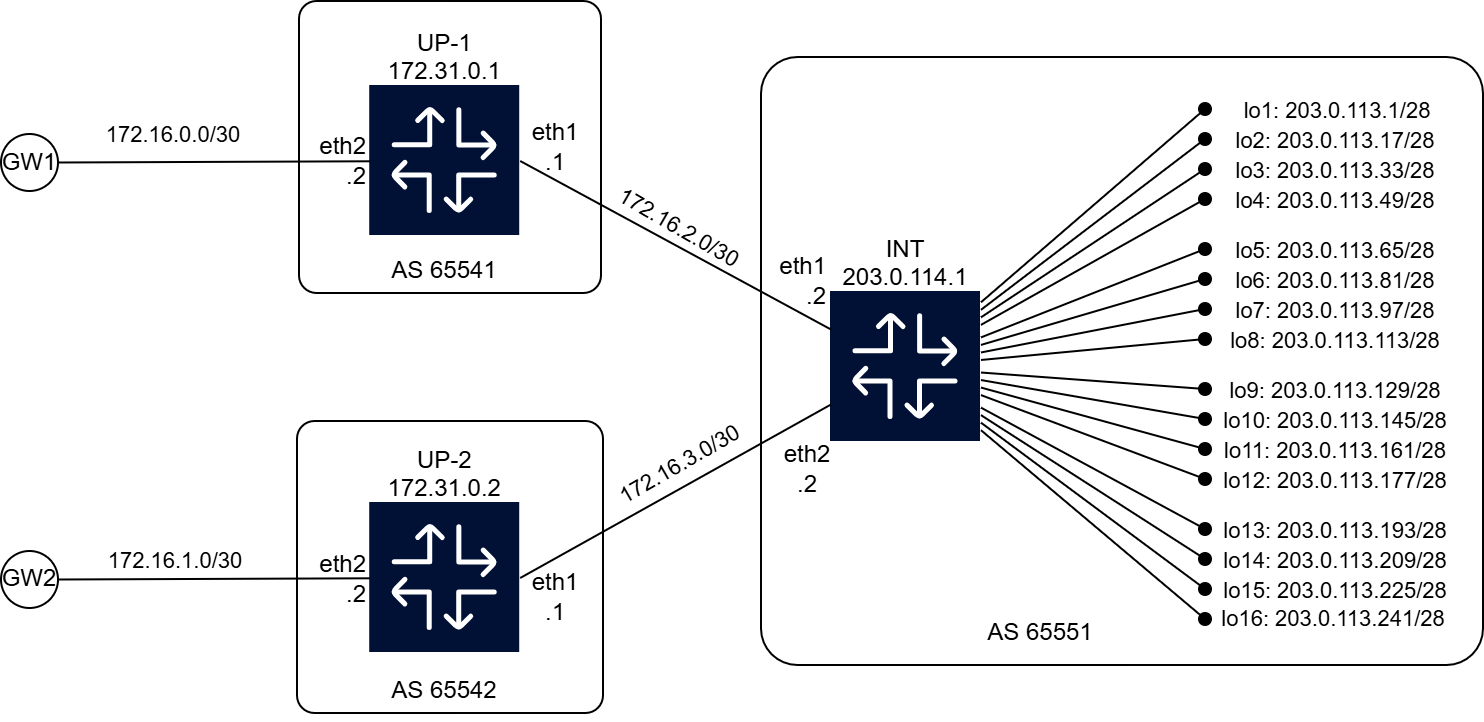

The diagram above was exported from draw.io. Its source (the exported page's mxGraphModel, read from the mxfile embedded in the PNG):
<mxGraphModel dx="2084" dy="1252" grid="1" gridSize="10" guides="1" tooltips="1" connect="1" arrows="1" fold="1" page="1" pageScale="1" pageWidth="827" pageHeight="1169" math="0" shadow="0">
  <root>
    <mxCell id="0" />
    <mxCell id="1" parent="0" />
    <mxCell id="2" connectable="0" parent="1" style="group" value="" vertex="1">
      <mxGeometry height="304" width="361" x="1140" y="648" as="geometry" />
    </mxCell>
    <mxCell id="3" parent="2" style="rounded=1;whiteSpace=wrap;html=1;arcSize=6;" value="" vertex="1">
      <mxGeometry height="304" width="361" as="geometry" />
    </mxCell>
    <object label="INT&#10;203.0.114.1" id="4">
      <mxCell parent="2" style="shape=image;imageAlign=center;imageVerticalAlign=middle;labelPosition=center;align=center;verticalLabelPosition=top;spacingLeft=0;verticalAlign=bottom;spacingTop=0;spacing=0;editableCssRules=\.st[0-2]$;labelBackgroundColor=none;aspect=fixed;imageAspect=0;image=data:image/svg+xml,(base64 omitted: 3284 chars)" vertex="1">
        <mxGeometry height="75" width="75" x="35" y="117.5" as="geometry" />
      </mxCell>
    </object>
    <mxCell id="5" parent="2" style="text;html=1;whiteSpace=wrap;strokeColor=none;fillColor=none;align=center;verticalAlign=middle;rounded=0;" value="eth2&lt;div&gt;&lt;span style=&quot;background-color: transparent; color: light-dark(rgb(0, 0, 0), rgb(255, 255, 255));&quot;&gt;.2&lt;/span&gt;&lt;/div&gt;" vertex="1">
      <mxGeometry height="30" width="35" x="5.610000000000127" y="191" as="geometry" />
    </mxCell>
    <mxCell id="6" parent="2" style="text;html=1;whiteSpace=wrap;strokeColor=none;fillColor=none;align=right;verticalAlign=middle;rounded=0;" value="eth1&lt;div&gt;.2&lt;/div&gt;" vertex="1">
      <mxGeometry height="30" width="35" y="97" as="geometry" />
    </mxCell>
    <mxCell id="7" parent="2" style="text;html=1;whiteSpace=wrap;strokeColor=none;fillColor=none;align=center;verticalAlign=middle;rounded=0;" value="AS 65551" vertex="1">
      <mxGeometry height="30" width="60" x="110" y="273" as="geometry" />
    </mxCell>
    <mxCell id="8" edge="1" parent="2" source="4" style="endArrow=oval;html=1;rounded=0;endFill=1;" value="">
      <mxGeometry height="50" relative="1" width="50" as="geometry">
        <mxPoint x="110" y="130.86" as="sourcePoint" />
        <mxPoint x="222" y="26" as="targetPoint" />
      </mxGeometry>
    </mxCell>
    <mxCell id="9" connectable="0" parent="8" style="edgeLabel;html=1;align=center;verticalAlign=middle;resizable=0;points=[];" value="lo1: 203.0.113.1/28" vertex="1">
      <mxGeometry relative="1" x="1" y="-1" as="geometry">
        <mxPoint x="64" y="-1" as="offset" />
      </mxGeometry>
    </mxCell>
    <mxCell id="10" edge="1" parent="2" source="4" style="endArrow=oval;html=1;rounded=0;endFill=1;" value="">
      <mxGeometry height="50" relative="1" width="50" as="geometry">
        <mxPoint x="164" y="150.14" as="sourcePoint" />
        <mxPoint x="222" y="41" as="targetPoint" />
      </mxGeometry>
    </mxCell>
    <mxCell id="11" connectable="0" parent="10" style="edgeLabel;html=1;align=center;verticalAlign=middle;resizable=0;points=[];" value="lo2: 203.0.113.17/28" vertex="1">
      <mxGeometry relative="1" x="1" y="-1" as="geometry">
        <mxPoint x="64" y="-1" as="offset" />
      </mxGeometry>
    </mxCell>
    <mxCell id="12" edge="1" parent="2" source="4" style="endArrow=oval;html=1;rounded=0;endFill=1;" value="">
      <mxGeometry height="50" relative="1" width="50" as="geometry">
        <mxPoint x="147" y="167" as="sourcePoint" />
        <mxPoint x="222" y="56" as="targetPoint" />
      </mxGeometry>
    </mxCell>
    <mxCell id="13" connectable="0" parent="12" style="edgeLabel;html=1;align=center;verticalAlign=middle;resizable=0;points=[];" value="lo3: 203.0.113.33/28" vertex="1">
      <mxGeometry relative="1" x="1" y="-1" as="geometry">
        <mxPoint x="64" y="-1" as="offset" />
      </mxGeometry>
    </mxCell>
    <mxCell id="14" edge="1" parent="2" source="4" style="endArrow=oval;html=1;rounded=0;endFill=1;" value="">
      <mxGeometry height="50" relative="1" width="50" as="geometry">
        <mxPoint x="178" y="211" as="sourcePoint" />
        <mxPoint x="222" y="71" as="targetPoint" />
      </mxGeometry>
    </mxCell>
    <mxCell id="15" connectable="0" parent="14" style="edgeLabel;html=1;align=center;verticalAlign=middle;resizable=0;points=[];" value="lo4: 203.0.113.49/28" vertex="1">
      <mxGeometry relative="1" x="1" y="-1" as="geometry">
        <mxPoint x="64" y="-1" as="offset" />
      </mxGeometry>
    </mxCell>
    <mxCell id="16" edge="1" parent="2" source="4" style="endArrow=oval;html=1;rounded=0;endFill=1;" value="">
      <mxGeometry height="50" relative="1" width="50" as="geometry">
        <mxPoint x="135" y="174.70000000000005" as="sourcePoint" />
        <mxPoint x="222" y="96" as="targetPoint" />
      </mxGeometry>
    </mxCell>
    <mxCell id="17" connectable="0" parent="16" style="edgeLabel;html=1;align=center;verticalAlign=middle;resizable=0;points=[];" value="lo5: 203.0.113.65/28" vertex="1">
      <mxGeometry relative="1" x="1" y="-1" as="geometry">
        <mxPoint x="64" y="-1" as="offset" />
      </mxGeometry>
    </mxCell>
    <mxCell id="18" edge="1" parent="2" source="4" style="endArrow=oval;html=1;rounded=0;endFill=1;" value="">
      <mxGeometry height="50" relative="1" width="50" as="geometry">
        <mxPoint x="183" y="236" as="sourcePoint" />
        <mxPoint x="222" y="111" as="targetPoint" />
      </mxGeometry>
    </mxCell>
    <mxCell id="19" connectable="0" parent="18" style="edgeLabel;html=1;align=center;verticalAlign=middle;resizable=0;points=[];" value="lo6: 203.0.113.81/28" vertex="1">
      <mxGeometry relative="1" x="1" y="-1" as="geometry">
        <mxPoint x="64" y="-1" as="offset" />
      </mxGeometry>
    </mxCell>
    <mxCell id="20" edge="1" parent="2" source="4" style="endArrow=oval;html=1;rounded=0;endFill=1;" value="">
      <mxGeometry height="50" relative="1" width="50" as="geometry">
        <mxPoint x="189" y="236" as="sourcePoint" />
        <mxPoint x="222" y="126" as="targetPoint" />
      </mxGeometry>
    </mxCell>
    <mxCell id="21" connectable="0" parent="20" style="edgeLabel;html=1;align=center;verticalAlign=middle;resizable=0;points=[];" value="lo7: 203.0.113.97/28" vertex="1">
      <mxGeometry relative="1" x="1" y="-1" as="geometry">
        <mxPoint x="64" y="-1" as="offset" />
      </mxGeometry>
    </mxCell>
    <mxCell id="22" edge="1" parent="2" source="4" style="endArrow=oval;html=1;rounded=0;endFill=1;" value="">
      <mxGeometry height="50" relative="1" width="50" as="geometry">
        <mxPoint x="189" y="243" as="sourcePoint" />
        <mxPoint x="222" y="141" as="targetPoint" />
      </mxGeometry>
    </mxCell>
    <mxCell id="23" connectable="0" parent="22" style="edgeLabel;html=1;align=center;verticalAlign=middle;resizable=0;points=[];" value="lo8: 203.0.113.113/28" vertex="1">
      <mxGeometry relative="1" x="1" y="-1" as="geometry">
        <mxPoint x="64" y="-1" as="offset" />
      </mxGeometry>
    </mxCell>
    <mxCell id="24" edge="1" parent="2" source="4" style="endArrow=oval;html=1;rounded=0;endFill=1;" value="">
      <mxGeometry height="50" relative="1" width="50" as="geometry">
        <mxPoint x="189" y="249" as="sourcePoint" />
        <mxPoint x="222" y="166" as="targetPoint" />
      </mxGeometry>
    </mxCell>
    <mxCell id="25" connectable="0" parent="24" style="edgeLabel;html=1;align=center;verticalAlign=middle;resizable=0;points=[];" value="lo9: 203.0.113.129/28" vertex="1">
      <mxGeometry relative="1" x="1" y="-1" as="geometry">
        <mxPoint x="64" y="-1" as="offset" />
      </mxGeometry>
    </mxCell>
    <mxCell id="26" edge="1" parent="2" source="4" style="endArrow=oval;html=1;rounded=0;endFill=1;" value="">
      <mxGeometry height="50" relative="1" width="50" as="geometry">
        <mxPoint x="189" y="256" as="sourcePoint" />
        <mxPoint x="222" y="181" as="targetPoint" />
      </mxGeometry>
    </mxCell>
    <mxCell id="27" connectable="0" parent="26" style="edgeLabel;html=1;align=center;verticalAlign=middle;resizable=0;points=[];" value="lo10: 203.0.113.145/28" vertex="1">
      <mxGeometry relative="1" x="1" y="-1" as="geometry">
        <mxPoint x="64" y="-1" as="offset" />
      </mxGeometry>
    </mxCell>
    <mxCell id="28" edge="1" parent="2" source="4" style="endArrow=oval;html=1;rounded=0;endFill=1;" value="">
      <mxGeometry height="50" relative="1" width="50" as="geometry">
        <mxPoint x="292" y="216" as="sourcePoint" />
        <mxPoint x="222" y="196" as="targetPoint" />
      </mxGeometry>
    </mxCell>
    <mxCell id="29" connectable="0" parent="28" style="edgeLabel;html=1;align=center;verticalAlign=middle;resizable=0;points=[];" value="lo11: 203.0.113.161/28" vertex="1">
      <mxGeometry relative="1" x="1" y="-1" as="geometry">
        <mxPoint x="64" y="-1" as="offset" />
      </mxGeometry>
    </mxCell>
    <mxCell id="30" edge="1" parent="2" source="4" style="endArrow=oval;html=1;rounded=0;endFill=1;" value="">
      <mxGeometry height="50" relative="1" width="50" as="geometry">
        <mxPoint x="292" y="221" as="sourcePoint" />
        <mxPoint x="222" y="211" as="targetPoint" />
      </mxGeometry>
    </mxCell>
    <mxCell id="31" connectable="0" parent="30" style="edgeLabel;html=1;align=center;verticalAlign=middle;resizable=0;points=[];" value="lo12: 203.0.113.177/28" vertex="1">
      <mxGeometry relative="1" x="1" y="-1" as="geometry">
        <mxPoint x="64" y="-1" as="offset" />
      </mxGeometry>
    </mxCell>
    <mxCell id="32" edge="1" parent="2" source="4" style="endArrow=oval;html=1;rounded=0;endFill=1;" value="">
      <mxGeometry height="50" relative="1" width="50" as="geometry">
        <mxPoint x="292" y="226" as="sourcePoint" />
        <mxPoint x="222" y="236" as="targetPoint" />
      </mxGeometry>
    </mxCell>
    <mxCell id="33" connectable="0" parent="32" style="edgeLabel;html=1;align=center;verticalAlign=middle;resizable=0;points=[];" value="lo13: 203.0.113.193/28" vertex="1">
      <mxGeometry relative="1" x="1" y="-1" as="geometry">
        <mxPoint x="64" y="-1" as="offset" />
      </mxGeometry>
    </mxCell>
    <mxCell id="34" edge="1" parent="2" source="4" style="endArrow=oval;html=1;rounded=0;endFill=1;" value="">
      <mxGeometry height="50" relative="1" width="50" as="geometry">
        <mxPoint x="292" y="231" as="sourcePoint" />
        <mxPoint x="222" y="251" as="targetPoint" />
      </mxGeometry>
    </mxCell>
    <mxCell id="35" connectable="0" parent="34" style="edgeLabel;html=1;align=center;verticalAlign=middle;resizable=0;points=[];" value="lo14: 203.0.113.209/28" vertex="1">
      <mxGeometry relative="1" x="1" y="-1" as="geometry">
        <mxPoint x="64" y="-1" as="offset" />
      </mxGeometry>
    </mxCell>
    <mxCell id="36" edge="1" parent="2" source="4" style="endArrow=oval;html=1;rounded=0;endFill=1;" value="">
      <mxGeometry height="50" relative="1" width="50" as="geometry">
        <mxPoint x="292" y="236" as="sourcePoint" />
        <mxPoint x="222" y="266" as="targetPoint" />
      </mxGeometry>
    </mxCell>
    <mxCell id="37" connectable="0" parent="36" style="edgeLabel;html=1;align=center;verticalAlign=middle;resizable=0;points=[];" value="lo15: 203.0.113.225/28" vertex="1">
      <mxGeometry relative="1" x="1" y="-1" as="geometry">
        <mxPoint x="64" y="-1" as="offset" />
      </mxGeometry>
    </mxCell>
    <mxCell id="38" edge="1" parent="2" source="4" style="endArrow=oval;html=1;rounded=0;endFill=1;" value="">
      <mxGeometry height="50" relative="1" width="50" as="geometry">
        <mxPoint x="292" y="241" as="sourcePoint" />
        <mxPoint x="222" y="281" as="targetPoint" />
      </mxGeometry>
    </mxCell>
    <mxCell id="39" connectable="0" parent="38" style="edgeLabel;html=1;align=center;verticalAlign=middle;resizable=0;points=[];" value="lo16: 203.0.113.241/28" vertex="1">
      <mxGeometry relative="1" x="1" y="-1" as="geometry">
        <mxPoint x="64" y="-1" as="offset" />
      </mxGeometry>
    </mxCell>
    <mxCell id="40" parent="1" style="rounded=1;whiteSpace=wrap;html=1;arcSize=6;" value="" vertex="1">
      <mxGeometry height="146" width="151" x="909" y="620" as="geometry" />
    </mxCell>
    <object label="UP-1&#10;172.31.0.1" id="41">
      <mxCell parent="1" style="shape=image;imageAlign=center;imageVerticalAlign=middle;labelPosition=center;align=center;verticalLabelPosition=top;spacingLeft=0;verticalAlign=bottom;spacingTop=0;spacing=0;editableCssRules=\.st[0-2]$;labelBackgroundColor=none;aspect=fixed;imageAspect=0;image=data:image/svg+xml,(base64 omitted: 3284 chars)" vertex="1">
        <mxGeometry height="75" width="75" x="944.6100000000001" y="662.5" as="geometry" />
      </mxCell>
    </object>
    <object label="" src_label="eth1" trgt_label="eth1" source="clab-testBGP-GTW-1" target="clab-testBGP-UP-1" id="42">
      <mxCell edge="1" parent="1" source="54" style="endArrow=none;jumpStyle=gap;" target="41">
        <mxGeometry relative="1" as="geometry">
          <mxPoint x="790" y="701" as="sourcePoint" />
        </mxGeometry>
      </mxCell>
    </object>
    <mxCell id="43" connectable="0" parent="42" style="edgeLabel;html=1;align=center;verticalAlign=middle;resizable=0;points=[];" value="172.16.0.0/30" vertex="1">
      <mxGeometry relative="1" x="-0.0999" y="2" as="geometry">
        <mxPoint x="-13" y="-12" as="offset" />
      </mxGeometry>
    </mxCell>
    <mxCell id="44" parent="1" style="rounded=1;whiteSpace=wrap;html=1;arcSize=6;" value="" vertex="1">
      <mxGeometry height="146" width="153" x="908" y="830" as="geometry" />
    </mxCell>
    <mxCell id="45" edge="1" parent="1" source="47" style="rounded=0;orthogonalLoop=1;jettySize=auto;html=1;endArrow=none;endFill=0;" target="55">
      <mxGeometry relative="1" as="geometry">
        <mxPoint x="790" y="909" as="targetPoint" />
      </mxGeometry>
    </mxCell>
    <mxCell id="46" connectable="0" parent="45" style="edgeLabel;html=1;align=center;verticalAlign=middle;resizable=0;points=[];" value="172.16.1.0/30" vertex="1">
      <mxGeometry relative="1" x="0.1446" as="geometry">
        <mxPoint x="-9" y="-10" as="offset" />
      </mxGeometry>
    </mxCell>
    <object label="UP-2&#10;172.31.0.2" id="47">
      <mxCell parent="1" style="shape=image;imageAlign=center;imageVerticalAlign=middle;labelPosition=center;align=center;verticalLabelPosition=top;spacingLeft=0;verticalAlign=bottom;spacingTop=0;spacing=0;editableCssRules=\.st[0-2]$;labelBackgroundColor=none;aspect=fixed;imageAspect=0;image=data:image/svg+xml,(base64 omitted: 3284 chars)" vertex="1">
        <mxGeometry height="75" width="75" x="944.6100000000001" y="871" as="geometry" />
      </mxCell>
    </object>
    <mxCell id="48" parent="1" style="text;html=1;whiteSpace=wrap;strokeColor=none;fillColor=none;align=center;verticalAlign=middle;rounded=0;" value="eth1&lt;div&gt;.1&lt;/div&gt;" vertex="1">
      <mxGeometry height="30" width="35" x="1019.6100000000001" y="678" as="geometry" />
    </mxCell>
    <mxCell id="49" parent="1" style="text;html=1;whiteSpace=wrap;strokeColor=none;fillColor=none;align=center;verticalAlign=middle;rounded=0;" value="eth1&lt;div&gt;.1&lt;/div&gt;" vertex="1">
      <mxGeometry height="30" width="35" x="1019.6100000000001" y="902.8" as="geometry" />
    </mxCell>
    <mxCell id="50" parent="1" style="text;html=1;whiteSpace=wrap;strokeColor=none;fillColor=none;align=right;verticalAlign=middle;rounded=0;" value="eth2&lt;div&gt;.2&lt;/div&gt;" vertex="1">
      <mxGeometry height="30" width="35" x="909.6100000000001" y="685" as="geometry" />
    </mxCell>
    <mxCell id="51" parent="1" style="text;html=1;whiteSpace=wrap;strokeColor=none;fillColor=none;align=right;verticalAlign=middle;rounded=0;" value="eth2&lt;div&gt;.2&lt;/div&gt;" vertex="1">
      <mxGeometry height="30" width="35" x="909.6100000000001" y="893.5" as="geometry" />
    </mxCell>
    <mxCell id="52" parent="1" style="text;html=1;whiteSpace=wrap;strokeColor=none;fillColor=none;align=center;verticalAlign=middle;rounded=0;" value="AS 65541" vertex="1">
      <mxGeometry height="30" width="60" x="952.1100000000001" y="740" as="geometry" />
    </mxCell>
    <mxCell id="53" parent="1" style="text;html=1;whiteSpace=wrap;strokeColor=none;fillColor=none;align=center;verticalAlign=middle;rounded=0;" value="AS 65542" vertex="1">
      <mxGeometry height="30" width="60" x="952.1100000000001" y="950" as="geometry" />
    </mxCell>
    <mxCell id="54" parent="1" style="ellipse;whiteSpace=wrap;html=1;aspect=fixed;" value="GW1" vertex="1">
      <mxGeometry height="28.5" width="28.5" x="760" y="686.5" as="geometry" />
    </mxCell>
    <mxCell id="55" parent="1" style="ellipse;whiteSpace=wrap;html=1;aspect=fixed;" value="GW2" vertex="1">
      <mxGeometry height="28.5" width="28.5" x="760" y="895" as="geometry" />
    </mxCell>
    <mxCell id="56" edge="1" parent="1" source="41" style="endArrow=none;jumpStyle=gap;entryX=0;entryY=0.25;entryDx=0;entryDy=0;exitX=1;exitY=0.5;exitDx=0;exitDy=0;" target="4" value="">
      <mxGeometry relative="1" as="geometry">
        <mxPoint x="1030" y="708" as="sourcePoint" />
        <mxPoint x="1107" y="797" as="targetPoint" />
      </mxGeometry>
    </mxCell>
    <mxCell id="57" connectable="0" parent="56" style="edgeLabel;html=1;align=center;verticalAlign=middle;resizable=0;points=[];rotation=30;" value="172.16.2.0/30" vertex="1">
      <mxGeometry relative="1" x="0.1145" y="1" as="geometry">
        <mxPoint x="-8" y="-14" as="offset" />
      </mxGeometry>
    </mxCell>
    <mxCell id="58" edge="1" parent="1" source="47" style="endArrow=none;jumpStyle=gap;entryX=0;entryY=0.75;entryDx=0;entryDy=0;exitX=1;exitY=0.5;exitDx=0;exitDy=0;" target="4" value="">
      <mxGeometry relative="1" as="geometry">
        <mxPoint x="1030" y="908" as="sourcePoint" />
        <mxPoint x="1107" y="835" as="targetPoint" />
      </mxGeometry>
    </mxCell>
    <mxCell id="59" connectable="0" parent="58" style="edgeLabel;html=1;align=center;verticalAlign=middle;resizable=0;points=[];rotation=330;" value="172.16.3.0/30" vertex="1">
      <mxGeometry relative="1" x="-0.0341" y="-2" as="geometry">
        <mxPoint x="2" y="-17" as="offset" />
      </mxGeometry>
    </mxCell>
  </root>
</mxGraphModel>